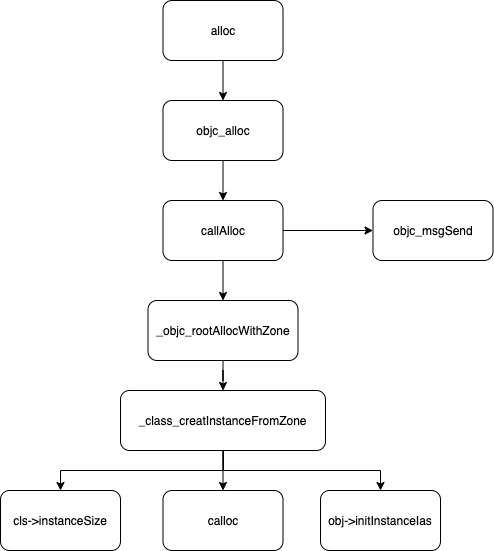

The diagram above was exported from draw.io. Its source (the exported page's mxGraphModel, read from the mxfile embedded in the PNG):
<mxGraphModel dx="1426" dy="769" grid="1" gridSize="10" guides="1" tooltips="1" connect="1" arrows="1" fold="1" page="1" pageScale="1" pageWidth="827" pageHeight="1169" math="0" shadow="0">
  <root>
    <mxCell id="0" />
    <mxCell id="1" parent="0" />
    <mxCell id="TWClXqLlUZNgWQtoN76F-7" value="" style="edgeStyle=orthogonalEdgeStyle;rounded=0;orthogonalLoop=1;jettySize=auto;html=1;" edge="1" parent="1" source="TWClXqLlUZNgWQtoN76F-2" target="TWClXqLlUZNgWQtoN76F-3">
      <mxGeometry relative="1" as="geometry" />
    </mxCell>
    <mxCell id="TWClXqLlUZNgWQtoN76F-2" value="alloc" style="rounded=1;whiteSpace=wrap;html=1;" vertex="1" parent="1">
      <mxGeometry x="302.5" y="120" width="120" height="60" as="geometry" />
    </mxCell>
    <mxCell id="TWClXqLlUZNgWQtoN76F-8" value="" style="edgeStyle=orthogonalEdgeStyle;rounded=0;orthogonalLoop=1;jettySize=auto;html=1;" edge="1" parent="1" source="TWClXqLlUZNgWQtoN76F-3" target="TWClXqLlUZNgWQtoN76F-4">
      <mxGeometry relative="1" as="geometry" />
    </mxCell>
    <mxCell id="TWClXqLlUZNgWQtoN76F-3" value="objc_alloc" style="rounded=1;whiteSpace=wrap;html=1;" vertex="1" parent="1">
      <mxGeometry x="302.5" y="220" width="120" height="60" as="geometry" />
    </mxCell>
    <mxCell id="TWClXqLlUZNgWQtoN76F-9" value="" style="edgeStyle=orthogonalEdgeStyle;rounded=0;orthogonalLoop=1;jettySize=auto;html=1;" edge="1" parent="1" source="TWClXqLlUZNgWQtoN76F-4" target="TWClXqLlUZNgWQtoN76F-5">
      <mxGeometry relative="1" as="geometry" />
    </mxCell>
    <mxCell id="TWClXqLlUZNgWQtoN76F-12" value="" style="edgeStyle=orthogonalEdgeStyle;rounded=0;orthogonalLoop=1;jettySize=auto;html=1;" edge="1" parent="1" source="TWClXqLlUZNgWQtoN76F-4" target="TWClXqLlUZNgWQtoN76F-11">
      <mxGeometry relative="1" as="geometry" />
    </mxCell>
    <mxCell id="TWClXqLlUZNgWQtoN76F-4" value="callAlloc" style="rounded=1;whiteSpace=wrap;html=1;" vertex="1" parent="1">
      <mxGeometry x="302.5" y="320" width="120" height="60" as="geometry" />
    </mxCell>
    <mxCell id="TWClXqLlUZNgWQtoN76F-10" value="" style="edgeStyle=orthogonalEdgeStyle;rounded=0;orthogonalLoop=1;jettySize=auto;html=1;" edge="1" parent="1" source="TWClXqLlUZNgWQtoN76F-5" target="TWClXqLlUZNgWQtoN76F-6">
      <mxGeometry relative="1" as="geometry" />
    </mxCell>
    <mxCell id="TWClXqLlUZNgWQtoN76F-5" value="_objc_rootAllocWithZone" style="rounded=1;whiteSpace=wrap;html=1;" vertex="1" parent="1">
      <mxGeometry x="287.5" y="420" width="150" height="60" as="geometry" />
    </mxCell>
    <mxCell id="TWClXqLlUZNgWQtoN76F-16" style="edgeStyle=orthogonalEdgeStyle;rounded=0;orthogonalLoop=1;jettySize=auto;html=1;entryX=0.5;entryY=0;entryDx=0;entryDy=0;" edge="1" parent="1" source="TWClXqLlUZNgWQtoN76F-6" target="TWClXqLlUZNgWQtoN76F-13">
      <mxGeometry relative="1" as="geometry" />
    </mxCell>
    <mxCell id="TWClXqLlUZNgWQtoN76F-17" value="" style="edgeStyle=orthogonalEdgeStyle;rounded=0;orthogonalLoop=1;jettySize=auto;html=1;" edge="1" parent="1" source="TWClXqLlUZNgWQtoN76F-6" target="TWClXqLlUZNgWQtoN76F-14">
      <mxGeometry relative="1" as="geometry" />
    </mxCell>
    <mxCell id="TWClXqLlUZNgWQtoN76F-18" style="edgeStyle=orthogonalEdgeStyle;rounded=0;orthogonalLoop=1;jettySize=auto;html=1;" edge="1" parent="1" target="TWClXqLlUZNgWQtoN76F-15">
      <mxGeometry relative="1" as="geometry">
        <mxPoint x="363" y="570" as="sourcePoint" />
        <Array as="points">
          <mxPoint x="363" y="590" />
          <mxPoint x="520" y="590" />
        </Array>
      </mxGeometry>
    </mxCell>
    <mxCell id="TWClXqLlUZNgWQtoN76F-6" value="_class_creatInstanceFromZone" style="rounded=1;whiteSpace=wrap;html=1;" vertex="1" parent="1">
      <mxGeometry x="260" y="510" width="205" height="60" as="geometry" />
    </mxCell>
    <mxCell id="TWClXqLlUZNgWQtoN76F-11" value="objc_msgSend" style="rounded=1;whiteSpace=wrap;html=1;" vertex="1" parent="1">
      <mxGeometry x="512.5" y="320" width="120" height="60" as="geometry" />
    </mxCell>
    <mxCell id="TWClXqLlUZNgWQtoN76F-13" value="cls-&amp;gt;instanceSize" style="rounded=1;whiteSpace=wrap;html=1;" vertex="1" parent="1">
      <mxGeometry x="140" y="610" width="120" height="60" as="geometry" />
    </mxCell>
    <mxCell id="TWClXqLlUZNgWQtoN76F-14" value="calloc" style="rounded=1;whiteSpace=wrap;html=1;" vertex="1" parent="1">
      <mxGeometry x="302.5" y="610" width="120" height="60" as="geometry" />
    </mxCell>
    <mxCell id="TWClXqLlUZNgWQtoN76F-15" value="obj-&amp;gt;initInstanceIas" style="rounded=1;whiteSpace=wrap;html=1;" vertex="1" parent="1">
      <mxGeometry x="460" y="610" width="120" height="60" as="geometry" />
    </mxCell>
  </root>
</mxGraphModel>